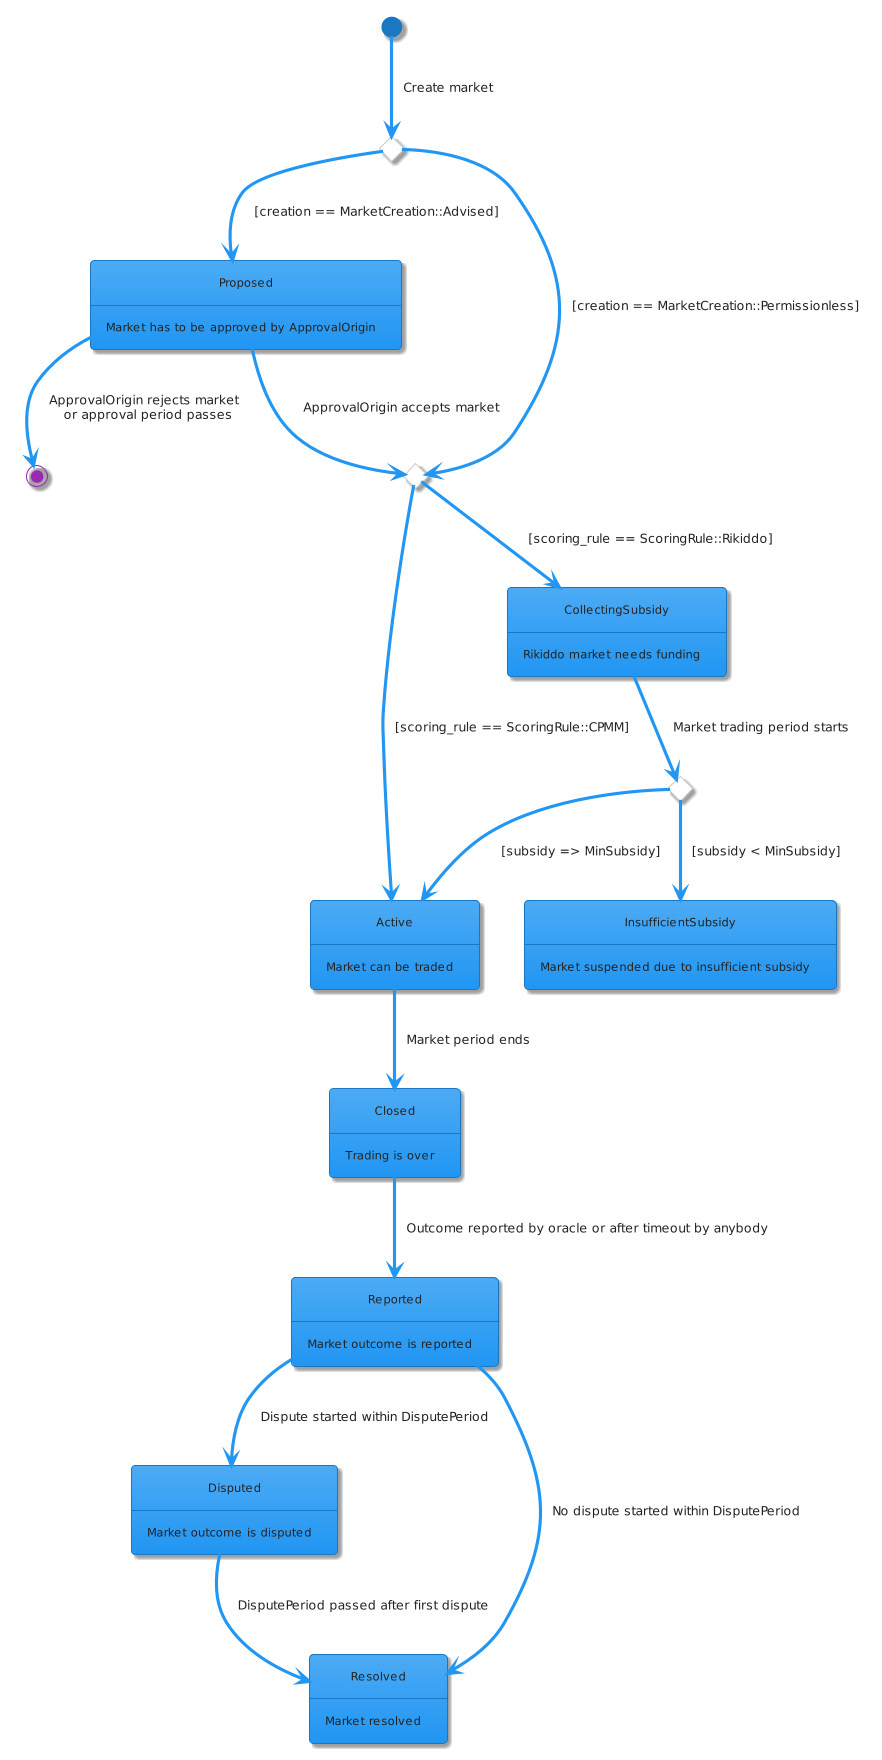

The diagram above was rendered by PlantUML. Its source (embedded in the PNG):
@startuml
!theme materia

'States
state Active : Market can be traded
state Closed : Trading is over
state CollectingSubsidy : Rikiddo market needs funding
state Disputed: Market outcome is disputed
state InsufficientSubsidy : Market suspended due to insufficient subsidy
state Proposed : Market has to be approved by ApprovalOrigin
state Reported : Market outcome is reported
state Resolved : Market resolved

'Choices
state cpmm_or_rikiddo <<choice>>
state advised_or_proposed_cpmm <<choice>>
state enough_subsidy <<choice>>

'Create market
[*] --> advised_or_proposed_cpmm : Create market
advised_or_proposed_cpmm --> cpmm_or_rikiddo : [creation == MarketCreation::Permissionless]
advised_or_proposed_cpmm --> Proposed : [creation == MarketCreation::Advised]

cpmm_or_rikiddo --> Active : [scoring_rule == ScoringRule::CPMM]
cpmm_or_rikiddo --> CollectingSubsidy : [scoring_rule == ScoringRule::Rikiddo]

'Delete or activate a market
Proposed --> cpmm_or_rikiddo : ApprovalOrigin accepts market
Proposed --> [*] : ApprovalOrigin rejects market \n or approval period passes

CollectingSubsidy --> enough_subsidy : Market trading period starts
enough_subsidy --> Active : [subsidy => MinSubsidy]
enough_subsidy --> InsufficientSubsidy : [subsidy < MinSubsidy]

'Report market
Active --> Closed: Market period ends
Closed --> Reported : Outcome reported by oracle or after timeout by anybody

'Dispute or resolve directly
Reported --> Disputed : Dispute started within DisputePeriod
Reported --> Resolved : No dispute started within DisputePeriod

'Disputed market resolves
Disputed --> Resolved : DisputePeriod passed after first dispute
@enduml